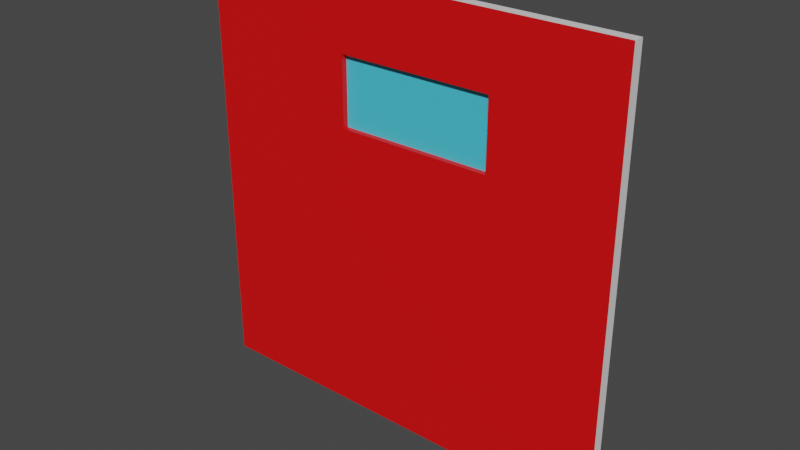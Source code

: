 # Source: WallForPaintingWithWindow.blend  (saved by Blender 2.90.8; exported with 4.5.12 LTS)
import bpy
from mathutils import Matrix  # noqa: F401  (used for matrix-valued properties, if any)

bpy.ops.wm.read_factory_settings(use_empty=True)
scene = bpy.context.scene
scene.name = 'Scene'

# ---- collections
col_collection = bpy.data.collections.new('Collection'); scene.collection.children.link(col_collection)

# ---- materials (node trees are filled in below, after node groups)
mat_beton = bpy.data.materials.new('Beton')
mat_beton.use_transparent_shadow = False
mat_paint = bpy.data.materials.new('Paint')
mat_paint.use_transparent_shadow = False
mat_glass = bpy.data.materials.new('Glass')
mat_glass.use_transparent_shadow = False

# ---- material node trees
mat_beton.use_nodes = True; mat_beton.node_tree.nodes.clear()
_N = mat_beton.node_tree.nodes; _L = mat_beton.node_tree.links
n0 = _N.new('ShaderNodeBsdfPrincipled'); n0.name = 'Principled BSDF'; n0.location = (10, 300)
n0.distribution = 'GGX'
n0.subsurface_method = 'BURLEY'
n0.inputs[3].default_value = 1.45
n0.inputs[27].default_value = (0.0, 0.0, 0.0, 1.0)
n0.inputs[28].default_value = 1.0
n1 = _N.new('ShaderNodeOutputMaterial'); n1.name = 'Material Output'; n1.location = (300, 300)
_L.new(n0.outputs[0], n1.inputs[0])
n1.is_active_output = True
mat_paint.use_nodes = True; mat_paint.node_tree.nodes.clear()
_N = mat_paint.node_tree.nodes; _L = mat_paint.node_tree.links
n0 = _N.new('ShaderNodeBsdfPrincipled'); n0.name = 'Principled BSDF'; n0.location = (10, 300)
n0.distribution = 'GGX'
n0.subsurface_method = 'BURLEY'
n0.inputs[0].default_value = (0.8, 0.001864, 0.002757, 1.0)
n0.inputs[3].default_value = 1.45
n0.inputs[27].default_value = (0.0, 0.0, 0.0, 1.0)
n0.inputs[28].default_value = 1.0
n1 = _N.new('ShaderNodeOutputMaterial'); n1.name = 'Material Output'; n1.location = (300, 300)
_L.new(n0.outputs[0], n1.inputs[0])
n1.is_active_output = True
mat_glass.use_nodes = True; mat_glass.node_tree.nodes.clear()
_N = mat_glass.node_tree.nodes; _L = mat_glass.node_tree.links
n0 = _N.new('ShaderNodeBsdfPrincipled'); n0.name = 'Principled BSDF'; n0.location = (10, 300)
n0.distribution = 'GGX'
n0.subsurface_method = 'BURLEY'
n0.inputs[0].default_value = (0.06953, 0.6071, 0.8, 1.0)
n0.inputs[3].default_value = 1.45
n0.inputs[27].default_value = (0.0, 0.0, 0.0, 1.0)
n0.inputs[28].default_value = 1.0
n1 = _N.new('ShaderNodeOutputMaterial'); n1.name = 'Material Output'; n1.location = (300, 300)
_L.new(n0.outputs[0], n1.inputs[0])
n1.is_active_output = True

# ---- world
world_world = bpy.data.worlds.new('World'); scene.world = world_world
world_world.use_nodes = True; world_world.node_tree.nodes.clear()
_N = world_world.node_tree.nodes; _L = world_world.node_tree.links
n0 = _N.new('ShaderNodeOutputWorld'); n0.name = 'World Output'; n0.location = (300, 300)
n1 = _N.new('ShaderNodeBackground'); n1.name = 'Background'; n1.location = (10, 300)
n1.inputs[0].default_value = (0.05088, 0.05088, 0.05088, 1.0)
_L.new(n1.outputs[0], n0.inputs[0])
n0.is_active_output = True
world_world.color = (0.05088, 0.05088, 0.05088)
world_world.use_sun_shadow = False
world_world.sun_shadow_jitter_overblur = 0.0

# ---- meshes
me_cube_001 = bpy.data.meshes.new('Cube.001')
me_cube_001.from_pydata([(-4.0, -0.1, 0.0), (-4.0, -0.1, 8.0), (-4.0, 0.1, 0.0), (-4.0, 0.1, 8.0), (4.0, -0.1, 0.0), (4.0, -0.1, 8.0), (4.0, 0.1, 0.0), (4.0, 0.1, 8.0), (1.756, 0.1, 0.0), (1.756, 0.1, 8.0), (1.756, -0.1, 0.0), (1.756, -0.1, 8.0), (-1.122, 0.1, 0.0), (-1.122, -0.1, 8.0), (-1.122, 0.1, 8.0), (-1.122, -0.1, 0.0), (-4.0, -0.1, 6.731), (-4.0, 0.1, 6.731), (4.0, 0.1, 6.731), (4.0, -0.1, 6.731), (1.756, -0.1, 6.731), (1.756, 0.1, 6.731), (-1.122, 0.1, 6.731), (-1.122, -0.1, 6.731), (-4.0, 0.1, 5.45), (4.0, 0.1, 5.45), (4.0, -0.1, 5.45), (1.756, -0.1, 5.45), (1.756, 0.1, 5.45), (-1.122, 0.1, 5.45), (-1.122, -0.1, 5.45), (-4.0, -0.1, 5.45), (-1.363, 0.003986, 3.805), (1.926, 0.003986, 3.805), (-1.363, 0.003986, 7.095), (1.926, 0.003986, 7.095)], [], [(16, 1, 3, 17), (21, 9, 7, 18), (18, 7, 5, 19), (23, 13, 1, 16), (8, 6, 4, 10), (14, 3, 1, 13), (7, 9, 11, 5), (12, 8, 10, 15), (19, 5, 11, 20), (22, 14, 9, 21), (17, 3, 14, 22), (2, 12, 15, 0), (9, 14, 13, 11), (20, 11, 13, 23), (29, 22, 23, 30), (24, 17, 22, 29), (29, 30, 27, 28), (26, 19, 20, 27), (30, 23, 16, 31), (25, 18, 19, 26), (28, 21, 18, 25), (31, 16, 17, 24), (0, 31, 24, 2), (8, 28, 25, 6), (6, 25, 26, 4), (15, 30, 31, 0), (4, 26, 27, 10), (12, 29, 28, 8), (2, 24, 29, 12), (10, 27, 30, 15), (20, 23, 22, 21), (27, 20, 21, 28), (32, 33, 35, 34)])
me_cube_001.polygons.foreach_set('material_index', [0, 0, 0, 1, 0, 0, 0, 0, 1, 0, 0, 0, 0, 1, 1, 0, 1, 1, 1, 0, 0, 0, 0, 0, 0, 1, 1, 0, 0, 1, 1, 1, 2])
_uv = me_cube_001.uv_layers.new(name='UVMap')
_uv.uv.foreach_set('vector', [1.29e-08, 0.5793, 0.0, 0.5, 0.01667, 0.5, 0.01667, 0.5793, 0.5793, 0.1402, 0.5, 0.1402, 0.5, 9.934e-08, 0.5793, 8.359e-08, 0.06667, 0.9207, 0.06667, 1.0, 0.05, 1.0, 0.05, 0.9207, 0.3598, 0.8414, 0.3598, 0.9999, 9.996e-05, 0.9999, 0.0001001, 0.8414, 0.01667, 0.6402, 0.01667, 0.5, 0.03333, 0.5, 0.03333, 0.6402, 0.05, 0.8201, 0.05, 1.0, 0.03333, 1.0, 0.03333, 0.8201, 0.05, 0.5, 0.05, 0.6402, 0.03333, 0.6402, 0.03333, 0.5, 0.01667, 0.8201, 0.01667, 0.6402, 0.03333, 0.6402, 0.03333, 0.8201, 0.9999, 0.8414, 0.9999, 0.9999, 0.7195, 0.9999, 0.7195, 0.8414, 0.5793, 0.3201, 0.5, 0.3201, 0.5, 0.1402, 0.5793, 0.1402, 0.5793, 0.5, 0.5, 0.5, 0.5, 0.3201, 0.5793, 0.3201, 0.01667, 1.0, 0.01667, 0.8201, 0.03333, 0.8201, 0.03333, 1.0, 0.05, 0.6402, 0.05, 0.8201, 0.03333, 0.8201, 0.03333, 0.6402, 0.7195, 0.8414, 0.7195, 0.9999, 0.3598, 0.9999, 0.3598, 0.8414, -0.003573, 0.6794, 0.1504, 0.6794, 0.1504, 0.7034, -0.003573, 0.7034, 0.6594, 0.5, 0.5793, 0.5, 0.5793, 0.3201, 0.6594, 0.3201, 0.9964, 0.6794, 0.9964, 0.7034, 0.6504, 0.7034, 0.6504, 0.6794, 0.9999, 0.6812, 0.9999, 0.8414, 0.7195, 0.8414, 0.7195, 0.6812, 0.3598, 0.6812, 0.3598, 0.8414, 0.0001001, 0.8414, 0.0001001, 0.6812, 0.06667, 0.8406, 0.06667, 0.9207, 0.05, 0.9207, 0.05, 0.8406, 0.6594, 0.1402, 0.5793, 0.1402, 0.5793, 8.359e-08, 0.6594, 6.768e-08, 2.592e-08, 0.6594, 1.29e-08, 0.5793, 0.01667, 0.5793, 0.01667, 0.6594, 8.134e-08, 1.0, 2.592e-08, 0.6594, 0.01667, 0.6594, 0.01667, 1.0, 1.0, 0.1402, 0.6594, 0.1402, 0.6594, 6.768e-08, 1.0, 0.0, 0.06667, 0.5, 0.06667, 0.8406, 0.05, 0.8406, 0.05, 0.5, 0.3598, 0.0001, 0.3598, 0.6812, 0.0001001, 0.6812, 0.0001001, 0.0001, 0.9999, 9.996e-05, 0.9999, 0.6812, 0.7195, 0.6812, 0.7195, 0.0001, 1.0, 0.3201, 0.6594, 0.3201, 0.6594, 0.1402, 1.0, 0.1402, 1.0, 0.5, 0.6594, 0.5, 0.6594, 0.3201, 1.0, 0.3201, 0.7195, 0.0001, 0.7195, 0.6812, 0.3598, 0.6812, 0.3598, 0.0001, 0.4964, 0.7034, 0.1504, 0.7034, 0.1504, 0.6794, 0.4964, 0.6794, 0.6504, 0.7034, 0.4964, 0.7034, 0.4964, 0.6794, 0.6504, 0.6794, 0.9999, 0.9999, 9.998e-05, 0.9999, 0.0001001, 9.998e-05, 0.9999, 9.998e-05])
me_cube_001.materials.append(mat_beton)
me_cube_001.materials.append(mat_paint)
me_cube_001.materials.append(mat_glass)
me_cube_001.use_remesh_fix_poles = True
me_cube_001.use_remesh_preserve_attributes = False
me_cube_001.use_mirror_vertex_groups = False
me_cube_001.update()

# ---- objects
ob_cube = bpy.data.objects.new('Cube', me_cube_001)

# ---- transforms, parenting, visibility, modifiers, constraints
ob_cube.location = (0.0, 0.0, 0.0)
ob_cube.lineart.crease_threshold = 0.0

# ---- collection membership
col_collection.objects.link(ob_cube)

# ---- scene / render settings (as saved in the file)
scene.frame_start = 1; scene.frame_end = 250; scene.frame_set(1)
scene.render.engine = 'BLENDER_EEVEE_NEXT'
scene.cycles.use_denoising = False
scene.cycles.samples = 128
scene.cycles.sampling_pattern = 'TABULATED_SOBOL'
scene.cycles.use_adaptive_sampling = False
scene.cycles.use_light_tree = False
scene.view_settings.view_transform = 'Filmic'
bpy.context.view_layer.update()

# ---- added for rendering (the .blend has no active camera and no usable light): camera, sun
cam_auto = bpy.data.cameras.new('AutoCamera')
cam_auto.lens = 50.0
cam_auto.sensor_width = 36.0
cam_auto.clip_end = 1000.0
ob_auto_camera = bpy.data.objects.new('AutoCamera', cam_auto)
scene.collection.objects.link(ob_auto_camera)
ob_auto_camera.location = (10.4694, -12.5632, 12.3755)
ob_auto_camera.rotation_euler = (1.09748, -7.21219e-08, 0.694738)
scene.camera = ob_auto_camera
light_auto_sun = bpy.data.lights.new('AutoSun', 'SUN')
light_auto_sun.energy = 3.0
light_auto_sun.angle = 0.0523599
ob_auto_sun = bpy.data.objects.new('AutoSun', light_auto_sun)
scene.collection.objects.link(ob_auto_sun)
ob_auto_sun.rotation_euler = (0.872665, 0.174533, 0.523599)
bpy.context.view_layer.update()
